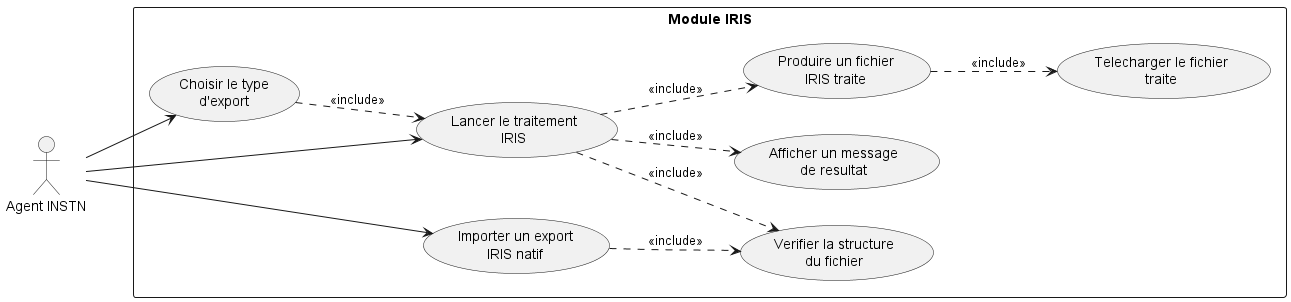

The diagram above was rendered by PlantUML. Its source (embedded in the PNG):
@startuml
left to right direction

actor "Agent INSTN" as Agent

rectangle "Module IRIS" {
  usecase "Importer un export\nIRIS natif" as UC_IMPORT
  usecase "Choisir le type\nd'export" as UC_TYPE
  usecase "Verifier la structure\ndu fichier" as UC_CHECK
  usecase "Lancer le traitement\nIRIS" as UC_RUN
  usecase "Produire un fichier\nIRIS traite" as UC_OUTPUT
  usecase "Telecharger le fichier\ntraite" as UC_DOWNLOAD
  usecase "Afficher un message\nde resultat" as UC_STATUS
}

Agent --> UC_IMPORT
Agent --> UC_TYPE
Agent --> UC_RUN

UC_IMPORT ..> UC_CHECK : <<include>>
UC_TYPE ..> UC_RUN : <<include>>
UC_RUN ..> UC_CHECK : <<include>>
UC_RUN ..> UC_OUTPUT : <<include>>
UC_OUTPUT ..> UC_DOWNLOAD : <<include>>
UC_RUN ..> UC_STATUS : <<include>>

@enduml